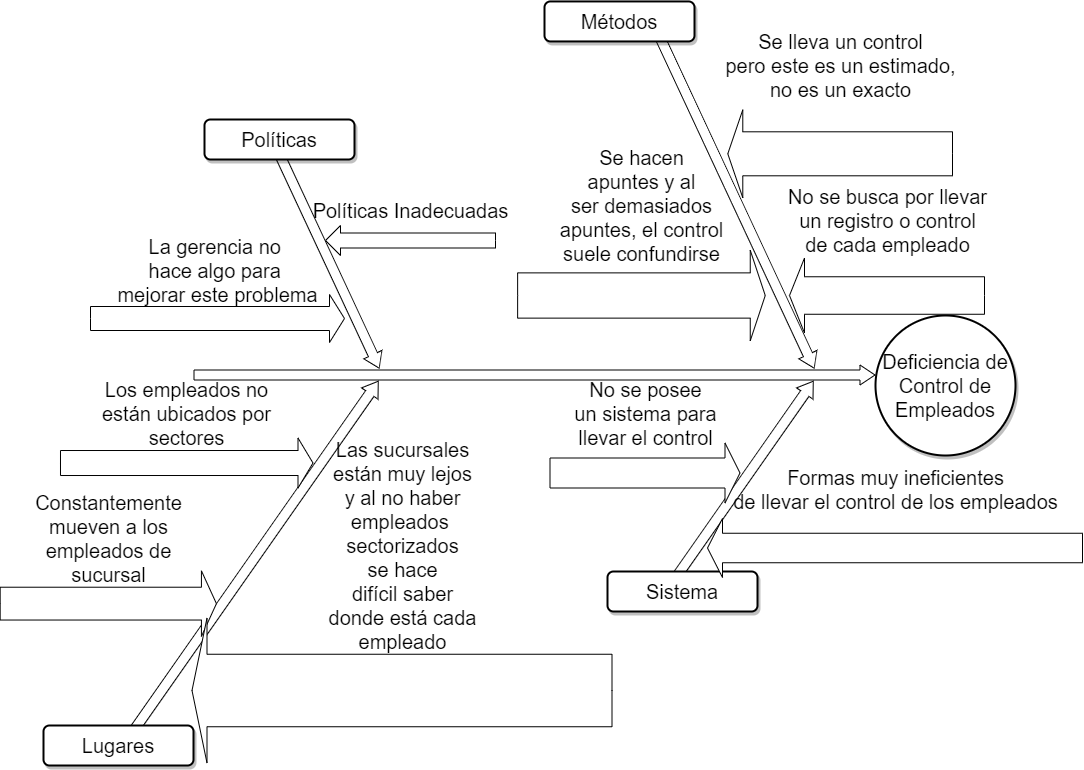

The diagram above was exported from draw.io. Its source (the exported page's mxGraphModel, read from the mxfile embedded in the PNG):
<mxGraphModel dx="1068" dy="483" grid="1" gridSize="10" guides="1" tooltips="1" connect="1" arrows="1" fold="1" page="1" pageScale="1.5" pageWidth="1169" pageHeight="826" background="none" math="0" shadow="0">
  <root>
    <mxCell id="0" style=";html=1;" />
    <mxCell id="1" style=";html=1;" parent="0" />
    <mxCell id="279d4c6e8b4f5ae2-2" value="" style="html=1;shadow=0;dashed=0;align=center;verticalAlign=middle;shape=mxgraph.arrows2.arrow;dy=0.5;dx=15;direction=north;notch=0;rounded=0;strokeWidth=1;fontSize=20;rotation=35;" parent="1" vertex="1">
      <mxGeometry x="537.39" y="586.15" width="20" height="437.39" as="geometry" />
    </mxCell>
    <mxCell id="279d4c6e8b4f5ae2-4" value="" style="html=1;shadow=0;dashed=0;align=center;verticalAlign=middle;shape=mxgraph.arrows2.arrow;dy=0.5;dx=15;direction=north;notch=0;rounded=0;strokeWidth=1;fontSize=20;rotation=35;" parent="1" vertex="1">
      <mxGeometry x="1029" y="604" width="20" height="240" as="geometry" />
    </mxCell>
    <mxCell id="279d4c6e8b4f5ae2-5" value="" style="html=1;shadow=0;dashed=0;align=center;verticalAlign=middle;shape=mxgraph.arrows2.arrow;dy=0.5;dx=15;direction=north;notch=0;rounded=0;strokeWidth=1;fontSize=20;rotation=90;" parent="1" vertex="1">
      <mxGeometry x="819" y="279" width="20" height="681" as="geometry" />
    </mxCell>
    <mxCell id="279d4c6e8b4f5ae2-6" value="" style="html=1;shadow=0;dashed=0;align=center;verticalAlign=middle;shape=mxgraph.arrows2.arrow;dy=0.5;dx=15;direction=north;notch=0;rounded=0;strokeWidth=1;fontSize=20;rotation=155;" parent="1" vertex="1">
      <mxGeometry x="613" y="384" width="20" height="240" as="geometry" />
    </mxCell>
    <mxCell id="279d4c6e8b4f5ae2-8" value="" style="html=1;shadow=0;dashed=0;align=center;verticalAlign=middle;shape=mxgraph.arrows2.arrow;dy=0.5;dx=15;direction=north;notch=0;rounded=0;strokeWidth=1;fontSize=20;rotation=155;" parent="1" vertex="1">
      <mxGeometry x="1021.65" y="265.13" width="20" height="364.71" as="geometry" />
    </mxCell>
    <mxCell id="279d4c6e8b4f5ae2-9" value="Políticas" style="rounded=1;whiteSpace=wrap;html=1;shadow=1;strokeWidth=2;fontSize=20;" parent="1" vertex="1">
      <mxGeometry x="499" y="364" width="150" height="40" as="geometry" />
    </mxCell>
    <mxCell id="279d4c6e8b4f5ae2-11" value="Métodos" style="rounded=1;whiteSpace=wrap;html=1;shadow=1;strokeWidth=2;fontSize=20;" parent="1" vertex="1">
      <mxGeometry x="839" y="245.94" width="150" height="40" as="geometry" />
    </mxCell>
    <mxCell id="279d4c6e8b4f5ae2-12" value="Lugares" style="rounded=1;whiteSpace=wrap;html=1;shadow=1;strokeWidth=2;fontSize=20;" parent="1" vertex="1">
      <mxGeometry x="338" y="970" width="150" height="40" as="geometry" />
    </mxCell>
    <mxCell id="279d4c6e8b4f5ae2-14" value="Sistema" style="rounded=1;whiteSpace=wrap;html=1;shadow=1;strokeWidth=2;fontSize=20;" parent="1" vertex="1">
      <mxGeometry x="902" y="816" width="150" height="40" as="geometry" />
    </mxCell>
    <mxCell id="279d4c6e8b4f5ae2-15" value="Deficiencia de Control de Empleados" style="ellipse;whiteSpace=wrap;html=1;rounded=1;shadow=1;strokeWidth=2;fontSize=20;" parent="1" vertex="1">
      <mxGeometry x="1170" y="560" width="140" height="140" as="geometry" />
    </mxCell>
    <mxCell id="279d4c6e8b4f5ae2-16" value="Políticas Inadecuadas" style="html=1;shadow=0;dashed=0;align=center;verticalAlign=middle;shape=mxgraph.arrows2.arrow;dy=0.5;dx=15;direction=south;notch=0;rounded=0;strokeWidth=1;fontSize=20;rotation=90;horizontal=0;labelPosition=left;verticalLabelPosition=middle;" parent="1" vertex="1">
      <mxGeometry x="690" y="400" width="30" height="170" as="geometry" />
    </mxCell>
    <mxCell id="279d4c6e8b4f5ae2-18" value="Se hacen&lt;br&gt;apuntes y al&lt;br&gt;ser demasiados&lt;br&gt;apuntes, el control&lt;br&gt;suele confundirse" style="html=1;shadow=0;dashed=0;align=center;verticalAlign=middle;shape=mxgraph.arrows2.arrow;dy=0.5;dx=15;direction=north;notch=0;rounded=0;strokeWidth=1;fontSize=20;rotation=90;horizontal=0;labelPosition=left;verticalLabelPosition=middle;" parent="1" vertex="1">
      <mxGeometry x="890.69" y="416.19" width="90.5" height="247.63" as="geometry" />
    </mxCell>
    <mxCell id="279d4c6e8b4f5ae2-19" value="Constantemente&lt;br&gt;mueven a los&lt;br&gt;empleados de&lt;br&gt;sucursal" style="html=1;shadow=0;dashed=0;align=center;verticalAlign=middle;shape=mxgraph.arrows2.arrow;dy=0.5;dx=15;direction=north;notch=0;rounded=0;strokeWidth=1;fontSize=20;rotation=90;horizontal=0;labelPosition=left;verticalLabelPosition=middle;" parent="1" vertex="1">
      <mxGeometry x="370" y="740" width="65.62" height="216.25" as="geometry" />
    </mxCell>
    <mxCell id="279d4c6e8b4f5ae2-21" value="Formas muy ineficientes&lt;br&gt;de llevar el control de los empleados" style="html=1;shadow=0;dashed=0;align=center;verticalAlign=middle;shape=mxgraph.arrows2.arrow;dy=0.5;dx=15;direction=south;notch=0;rounded=0;strokeWidth=1;fontSize=20;rotation=90;horizontal=0;labelPosition=left;verticalLabelPosition=middle;" parent="1" vertex="1">
      <mxGeometry x="1160" y="605" width="59" height="375" as="geometry" />
    </mxCell>
    <mxCell id="279d4c6e8b4f5ae2-22" value="La gerencia no &lt;br&gt;hace algo para &lt;br&gt;mejorar este problema" style="html=1;shadow=0;dashed=0;align=center;verticalAlign=middle;shape=mxgraph.arrows2.arrow;dy=0.5;dx=15;direction=north;notch=0;rounded=0;strokeWidth=1;fontSize=20;rotation=90;horizontal=0;labelPosition=left;verticalLabelPosition=middle;" parent="1" vertex="1">
      <mxGeometry x="488" y="436" width="48" height="254" as="geometry" />
    </mxCell>
    <mxCell id="279d4c6e8b4f5ae2-24" value="No se busca por llevar&lt;br&gt;un registro o control&lt;br&gt;de cada empleado" style="html=1;shadow=0;dashed=0;align=center;verticalAlign=middle;shape=mxgraph.arrows2.arrow;dy=0.5;dx=15;direction=south;notch=0;rounded=0;strokeWidth=1;fontSize=20;rotation=90;horizontal=0;labelPosition=left;verticalLabelPosition=middle;" parent="1" vertex="1">
      <mxGeometry x="1144" y="442.51" width="75" height="195" as="geometry" />
    </mxCell>
    <mxCell id="279d4c6e8b4f5ae2-25" value="Los empleados no&lt;br&gt;están ubicados por&lt;br&gt;sectores" style="html=1;shadow=0;dashed=0;align=center;verticalAlign=middle;shape=mxgraph.arrows2.arrow;dy=0.5;dx=15;direction=north;notch=0;rounded=0;strokeWidth=1;fontSize=20;rotation=90;horizontal=0;labelPosition=left;verticalLabelPosition=middle;" parent="1" vertex="1">
      <mxGeometry x="456.25" y="581.25" width="50" height="252.51" as="geometry" />
    </mxCell>
    <mxCell id="279d4c6e8b4f5ae2-27" value="No se posee&lt;br&gt;un sistema para&lt;br&gt;llevar el control" style="html=1;shadow=0;dashed=0;align=center;verticalAlign=middle;shape=mxgraph.arrows2.arrow;dy=0.5;dx=15;direction=north;notch=0;rounded=0;strokeWidth=1;fontSize=20;rotation=90;horizontal=0;labelPosition=left;verticalLabelPosition=middle;" parent="1" vertex="1">
      <mxGeometry x="909.5" y="622.5" width="60" height="190" as="geometry" />
    </mxCell>
    <mxCell id="EvBHWuM9fW6rsO5dFP5q-2" value="Se lleva un control&lt;br&gt;pero este es un estimado,&lt;br&gt;no es un exacto" style="html=1;shadow=0;dashed=0;align=center;verticalAlign=middle;shape=mxgraph.arrows2.arrow;dy=0.5;dx=15;direction=south;notch=0;rounded=0;strokeWidth=1;fontSize=20;rotation=90;horizontal=0;labelPosition=left;verticalLabelPosition=middle;" vertex="1" parent="1">
      <mxGeometry x="1090.65" y="285.94" width="88" height="224.71" as="geometry" />
    </mxCell>
    <mxCell id="EvBHWuM9fW6rsO5dFP5q-5" value="Las sucursales&lt;br&gt;están muy lejos&lt;br&gt;y al no haber&lt;br&gt;empleados&amp;nbsp;&lt;br&gt;sectorizados&lt;br&gt;se hace&lt;br&gt;difícil saber&lt;br&gt;donde está cada&lt;br&gt;empleado" style="html=1;shadow=0;dashed=0;align=center;verticalAlign=middle;shape=mxgraph.arrows2.arrow;dy=0.5;dx=15;direction=south;notch=0;rounded=0;strokeWidth=1;fontSize=20;rotation=90;horizontal=0;labelPosition=left;verticalLabelPosition=middle;" vertex="1" parent="1">
      <mxGeometry x="624" y="725" width="145" height="420" as="geometry" />
    </mxCell>
  </root>
</mxGraphModel>